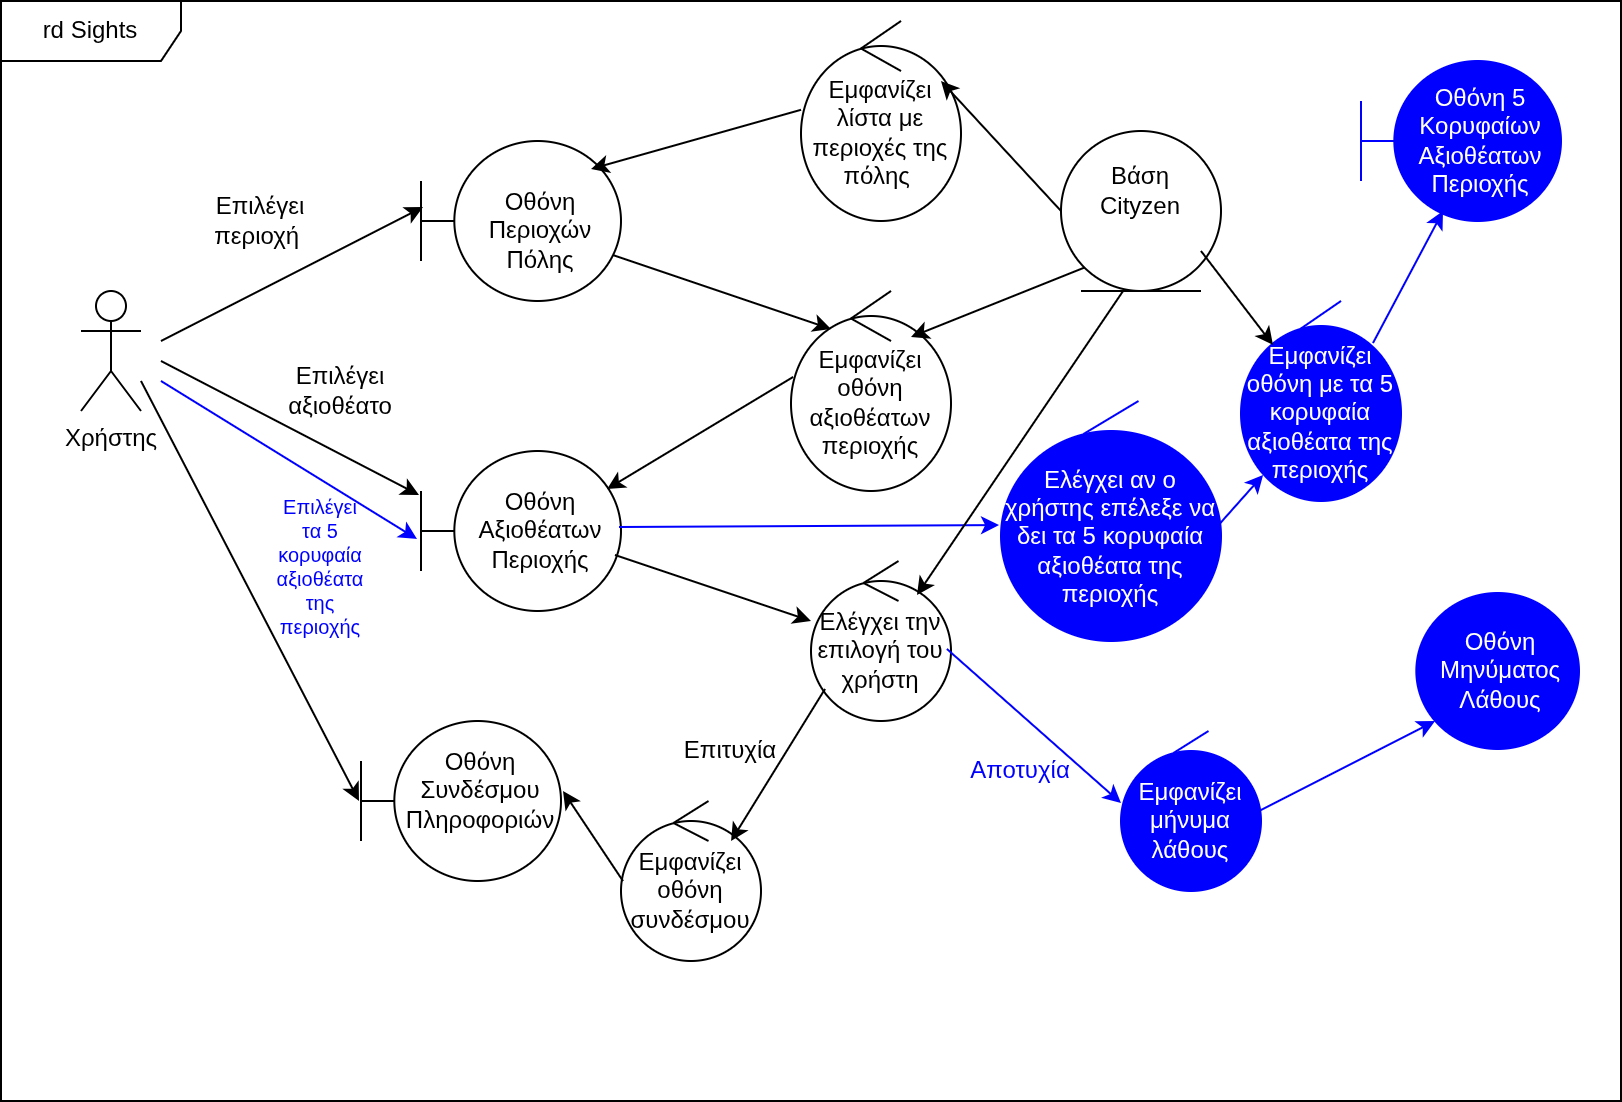

The diagram above was exported from draw.io. Its source (the exported page's mxGraphModel, read from the mxfile embedded in the PNG):
<mxGraphModel dx="1251" dy="680" grid="1" gridSize="10" guides="1" tooltips="1" connect="1" arrows="1" fold="1" page="1" pageScale="1" pageWidth="827" pageHeight="1169" math="0" shadow="0">
  <root>
    <mxCell id="0" />
    <mxCell id="1" parent="0" />
    <mxCell id="vVwArEm96Azq2KVEk3oQ-1" value="" style="shape=umlBoundary;whiteSpace=wrap;html=1;fillColor=#0000FF;fontColor=#ffffff;strokeColor=#0000FF;" vertex="1" parent="1">
      <mxGeometry x="690" y="80" width="100" height="80" as="geometry" />
    </mxCell>
    <mxCell id="vVwArEm96Azq2KVEk3oQ-2" value="" style="shape=umlBoundary;whiteSpace=wrap;html=1;" vertex="1" parent="1">
      <mxGeometry x="220" y="120" width="100" height="80" as="geometry" />
    </mxCell>
    <mxCell id="vVwArEm96Azq2KVEk3oQ-3" value="Οθόνη Περιοχών Πόλης" style="text;html=1;align=center;verticalAlign=middle;whiteSpace=wrap;rounded=0;" vertex="1" parent="1">
      <mxGeometry x="250" y="150" width="60" height="30" as="geometry" />
    </mxCell>
    <mxCell id="vVwArEm96Azq2KVEk3oQ-4" value="Εμφανίζει λίστα με περιοχές της πόλης&amp;nbsp;" style="ellipse;shape=umlControl;whiteSpace=wrap;html=1;" vertex="1" parent="1">
      <mxGeometry x="410" y="60" width="80" height="100" as="geometry" />
    </mxCell>
    <mxCell id="vVwArEm96Azq2KVEk3oQ-5" value="" style="ellipse;shape=umlEntity;whiteSpace=wrap;html=1;" vertex="1" parent="1">
      <mxGeometry x="540" y="115" width="80" height="80" as="geometry" />
    </mxCell>
    <mxCell id="vVwArEm96Azq2KVEk3oQ-6" value="Βάση Cityzen" style="text;html=1;align=center;verticalAlign=middle;whiteSpace=wrap;rounded=0;" vertex="1" parent="1">
      <mxGeometry x="550" y="130" width="60" height="30" as="geometry" />
    </mxCell>
    <mxCell id="vVwArEm96Azq2KVEk3oQ-7" value="Επιλέγει περιοχή&amp;nbsp;" style="text;html=1;align=center;verticalAlign=middle;whiteSpace=wrap;rounded=0;" vertex="1" parent="1">
      <mxGeometry x="110" y="145" width="60" height="30" as="geometry" />
    </mxCell>
    <mxCell id="vVwArEm96Azq2KVEk3oQ-8" value="" style="shape=umlBoundary;whiteSpace=wrap;html=1;" vertex="1" parent="1">
      <mxGeometry x="220" y="275" width="100" height="80" as="geometry" />
    </mxCell>
    <mxCell id="vVwArEm96Azq2KVEk3oQ-9" value="Οθόνη Αξιοθέατων Περιοχής" style="text;html=1;align=center;verticalAlign=middle;whiteSpace=wrap;rounded=0;" vertex="1" parent="1">
      <mxGeometry x="250" y="300" width="60" height="30" as="geometry" />
    </mxCell>
    <mxCell id="vVwArEm96Azq2KVEk3oQ-10" value="Εμφανίζει οθόνη αξιοθέατων περιοχής" style="ellipse;shape=umlControl;whiteSpace=wrap;html=1;" vertex="1" parent="1">
      <mxGeometry x="405" y="195" width="80" height="100" as="geometry" />
    </mxCell>
    <mxCell id="vVwArEm96Azq2KVEk3oQ-11" value="Επιλέγει αξιοθέατο" style="text;html=1;align=center;verticalAlign=middle;whiteSpace=wrap;rounded=0;" vertex="1" parent="1">
      <mxGeometry x="160" y="235" width="40" height="20" as="geometry" />
    </mxCell>
    <mxCell id="vVwArEm96Azq2KVEk3oQ-12" value="&lt;font style=&quot;color: rgb(255, 255, 255);&quot;&gt;Ελέγχει αν ο χρήστης επέλεξε να δει τα 5 κορυφαία αξιοθέατα της περιοχής&lt;/font&gt;" style="ellipse;shape=umlControl;whiteSpace=wrap;html=1;fillColor=#0000FF;strokeColor=#0000FF;" vertex="1" parent="1">
      <mxGeometry x="510" y="250" width="110" height="120" as="geometry" />
    </mxCell>
    <mxCell id="vVwArEm96Azq2KVEk3oQ-13" value="&lt;font style=&quot;color: rgb(255, 255, 255);&quot;&gt;Εμφανίζει οθόνη με τα 5 κορυφαία αξιοθέατα της περιοχής&lt;/font&gt;" style="ellipse;shape=umlControl;whiteSpace=wrap;html=1;fillColor=#0000FF;fontColor=#000000;strokeColor=#0000FF;gradientColor=none;strokeWidth=1;fontStyle=0;shadow=0;perimeterSpacing=0;labelBackgroundColor=none;labelBorderColor=none;" vertex="1" parent="1">
      <mxGeometry x="630" y="200" width="80" height="100" as="geometry" />
    </mxCell>
    <mxCell id="vVwArEm96Azq2KVEk3oQ-14" value="&lt;font style=&quot;color: rgb(255, 255, 255);&quot;&gt;Οθόνη 5 Κορυφαίων Αξιοθέατων Περιοχής&lt;/font&gt;" style="text;html=1;align=center;verticalAlign=middle;whiteSpace=wrap;rounded=0;" vertex="1" parent="1">
      <mxGeometry x="720" y="105" width="60" height="30" as="geometry" />
    </mxCell>
    <mxCell id="vVwArEm96Azq2KVEk3oQ-15" value="" style="shape=umlBoundary;whiteSpace=wrap;html=1;" vertex="1" parent="1">
      <mxGeometry x="190" y="410" width="100" height="80" as="geometry" />
    </mxCell>
    <mxCell id="vVwArEm96Azq2KVEk3oQ-16" value="Οθόνη Συνδέσμου Πληροφοριών" style="text;html=1;align=center;verticalAlign=middle;whiteSpace=wrap;rounded=0;" vertex="1" parent="1">
      <mxGeometry x="220" y="430" width="60" height="30" as="geometry" />
    </mxCell>
    <mxCell id="vVwArEm96Azq2KVEk3oQ-17" value="Ελέγχει την επιλογή του χρήστη" style="ellipse;shape=umlControl;whiteSpace=wrap;html=1;" vertex="1" parent="1">
      <mxGeometry x="415" y="330" width="70" height="80" as="geometry" />
    </mxCell>
    <mxCell id="vVwArEm96Azq2KVEk3oQ-18" value="Εμφανίζει οθόνη συνδέσμου" style="ellipse;shape=umlControl;whiteSpace=wrap;html=1;" vertex="1" parent="1">
      <mxGeometry x="320" y="450" width="70" height="80" as="geometry" />
    </mxCell>
    <mxCell id="vVwArEm96Azq2KVEk3oQ-19" value="Επιτυχία" style="text;html=1;align=center;verticalAlign=middle;whiteSpace=wrap;rounded=0;" vertex="1" parent="1">
      <mxGeometry x="345" y="410" width="60" height="30" as="geometry" />
    </mxCell>
    <mxCell id="vVwArEm96Azq2KVEk3oQ-20" value="Αποτυχία" style="text;html=1;align=center;verticalAlign=middle;whiteSpace=wrap;rounded=0;fontColor=#0000FF;" vertex="1" parent="1">
      <mxGeometry x="490" y="420" width="60" height="30" as="geometry" />
    </mxCell>
    <mxCell id="vVwArEm96Azq2KVEk3oQ-21" value="&lt;font style=&quot;color: rgb(255, 255, 255);&quot;&gt;Εμφανίζει μήνυμα λάθους&lt;/font&gt;" style="ellipse;shape=umlControl;whiteSpace=wrap;html=1;fillColor=#0000FF;strokeColor=#0000FF;" vertex="1" parent="1">
      <mxGeometry x="570" y="415" width="70" height="80" as="geometry" />
    </mxCell>
    <mxCell id="vVwArEm96Azq2KVEk3oQ-22" value="" style="shape=umlBoundary;whiteSpace=wrap;html=1;fillColor=#0000FF;strokeColor=#FFFFFF;" vertex="1" parent="1">
      <mxGeometry x="700" y="345" width="100" height="80" as="geometry" />
    </mxCell>
    <mxCell id="vVwArEm96Azq2KVEk3oQ-23" value="&lt;font style=&quot;color: rgb(255, 255, 255);&quot;&gt;Οθόνη Μηνύματος Λάθους&lt;/font&gt;" style="text;html=1;align=center;verticalAlign=middle;whiteSpace=wrap;rounded=0;" vertex="1" parent="1">
      <mxGeometry x="730" y="370" width="60" height="30" as="geometry" />
    </mxCell>
    <mxCell id="vVwArEm96Azq2KVEk3oQ-24" value="" style="endArrow=classic;html=1;rounded=0;entryX=0.875;entryY=0.3;entryDx=0;entryDy=0;entryPerimeter=0;exitX=0;exitY=0.5;exitDx=0;exitDy=0;" edge="1" parent="1" source="vVwArEm96Azq2KVEk3oQ-5" target="vVwArEm96Azq2KVEk3oQ-4">
      <mxGeometry width="50" height="50" relative="1" as="geometry">
        <mxPoint x="360" y="300" as="sourcePoint" />
        <mxPoint x="410" y="250" as="targetPoint" />
      </mxGeometry>
    </mxCell>
    <mxCell id="vVwArEm96Azq2KVEk3oQ-25" value="" style="endArrow=classic;html=1;rounded=0;entryX=0.75;entryY=0.23;entryDx=0;entryDy=0;entryPerimeter=0;exitX=0;exitY=1;exitDx=0;exitDy=0;" edge="1" parent="1" source="vVwArEm96Azq2KVEk3oQ-5" target="vVwArEm96Azq2KVEk3oQ-10">
      <mxGeometry width="50" height="50" relative="1" as="geometry">
        <mxPoint x="90" y="600" as="sourcePoint" />
        <mxPoint x="140" y="550" as="targetPoint" />
      </mxGeometry>
    </mxCell>
    <mxCell id="vVwArEm96Azq2KVEk3oQ-26" value="" style="endArrow=classic;html=1;rounded=0;entryX=0.93;entryY=0.238;entryDx=0;entryDy=0;entryPerimeter=0;exitX=0.013;exitY=0.43;exitDx=0;exitDy=0;exitPerimeter=0;" edge="1" parent="1" source="vVwArEm96Azq2KVEk3oQ-10" target="vVwArEm96Azq2KVEk3oQ-8">
      <mxGeometry width="50" height="50" relative="1" as="geometry">
        <mxPoint x="20" y="650" as="sourcePoint" />
        <mxPoint x="70" y="600" as="targetPoint" />
      </mxGeometry>
    </mxCell>
    <mxCell id="vVwArEm96Azq2KVEk3oQ-27" value="" style="endArrow=classic;html=1;rounded=0;entryX=0;entryY=0.375;entryDx=0;entryDy=0;entryPerimeter=0;exitX=0.97;exitY=0.65;exitDx=0;exitDy=0;exitPerimeter=0;" edge="1" parent="1" source="vVwArEm96Azq2KVEk3oQ-8" target="vVwArEm96Azq2KVEk3oQ-17">
      <mxGeometry width="50" height="50" relative="1" as="geometry">
        <mxPoint x="150" y="790" as="sourcePoint" />
        <mxPoint x="200" y="740" as="targetPoint" />
      </mxGeometry>
    </mxCell>
    <mxCell id="vVwArEm96Azq2KVEk3oQ-28" value="" style="endArrow=classic;html=1;rounded=0;entryX=0;entryY=0.45;entryDx=0;entryDy=0;entryPerimeter=0;exitX=0.971;exitY=0.55;exitDx=0;exitDy=0;exitPerimeter=0;strokeColor=#0000FF;" edge="1" parent="1" source="vVwArEm96Azq2KVEk3oQ-17" target="vVwArEm96Azq2KVEk3oQ-21">
      <mxGeometry width="50" height="50" relative="1" as="geometry">
        <mxPoint x="450" y="750" as="sourcePoint" />
        <mxPoint x="500" y="700" as="targetPoint" />
      </mxGeometry>
    </mxCell>
    <mxCell id="vVwArEm96Azq2KVEk3oQ-29" value="" style="endArrow=classic;html=1;rounded=0;entryX=0.27;entryY=0.813;entryDx=0;entryDy=0;entryPerimeter=0;exitX=0.986;exitY=0.5;exitDx=0;exitDy=0;exitPerimeter=0;strokeColor=#0000FF;" edge="1" parent="1" source="vVwArEm96Azq2KVEk3oQ-21" target="vVwArEm96Azq2KVEk3oQ-22">
      <mxGeometry width="50" height="50" relative="1" as="geometry">
        <mxPoint x="680" y="690" as="sourcePoint" />
        <mxPoint x="730" y="640" as="targetPoint" />
      </mxGeometry>
    </mxCell>
    <mxCell id="vVwArEm96Azq2KVEk3oQ-30" value="" style="endArrow=classic;html=1;rounded=0;entryX=0.138;entryY=0.87;entryDx=0;entryDy=0;entryPerimeter=0;exitX=0.981;exitY=0.525;exitDx=0;exitDy=0;exitPerimeter=0;strokeColor=#0000FF;" edge="1" parent="1" source="vVwArEm96Azq2KVEk3oQ-12" target="vVwArEm96Azq2KVEk3oQ-13">
      <mxGeometry width="50" height="50" relative="1" as="geometry">
        <mxPoint x="630" y="450" as="sourcePoint" />
        <mxPoint x="680" y="400" as="targetPoint" />
      </mxGeometry>
    </mxCell>
    <mxCell id="vVwArEm96Azq2KVEk3oQ-31" value="" style="endArrow=classic;html=1;rounded=0;exitX=0.825;exitY=0.21;exitDx=0;exitDy=0;exitPerimeter=0;strokeColor=#0000FF;entryX=0.41;entryY=0.938;entryDx=0;entryDy=0;entryPerimeter=0;" edge="1" parent="1" source="vVwArEm96Azq2KVEk3oQ-13" target="vVwArEm96Azq2KVEk3oQ-1">
      <mxGeometry width="50" height="50" relative="1" as="geometry">
        <mxPoint x="740" y="360" as="sourcePoint" />
        <mxPoint x="790" y="310" as="targetPoint" />
      </mxGeometry>
    </mxCell>
    <mxCell id="vVwArEm96Azq2KVEk3oQ-32" value="" style="endArrow=classic;html=1;rounded=0;entryX=0.2;entryY=0.22;entryDx=0;entryDy=0;entryPerimeter=0;exitX=0.875;exitY=0.75;exitDx=0;exitDy=0;exitPerimeter=0;" edge="1" parent="1" source="vVwArEm96Azq2KVEk3oQ-5" target="vVwArEm96Azq2KVEk3oQ-13">
      <mxGeometry width="50" height="50" relative="1" as="geometry">
        <mxPoint x="30" y="610" as="sourcePoint" />
        <mxPoint x="80" y="560" as="targetPoint" />
      </mxGeometry>
    </mxCell>
    <mxCell id="vVwArEm96Azq2KVEk3oQ-33" value="" style="endArrow=classic;html=1;rounded=0;exitX=0;exitY=0.444;exitDx=0;exitDy=0;exitPerimeter=0;entryX=0.85;entryY=0.175;entryDx=0;entryDy=0;entryPerimeter=0;" edge="1" parent="1" source="vVwArEm96Azq2KVEk3oQ-4" target="vVwArEm96Azq2KVEk3oQ-2">
      <mxGeometry width="50" height="50" relative="1" as="geometry">
        <mxPoint x="90" y="560" as="sourcePoint" />
        <mxPoint x="290" y="328" as="targetPoint" />
      </mxGeometry>
    </mxCell>
    <mxCell id="vVwArEm96Azq2KVEk3oQ-34" value="" style="endArrow=classic;html=1;rounded=0;exitX=0.1;exitY=0.8;exitDx=0;exitDy=0;exitPerimeter=0;entryX=0.786;entryY=0.25;entryDx=0;entryDy=0;entryPerimeter=0;" edge="1" parent="1" source="vVwArEm96Azq2KVEk3oQ-17" target="vVwArEm96Azq2KVEk3oQ-18">
      <mxGeometry width="50" height="50" relative="1" as="geometry">
        <mxPoint x="490" y="740" as="sourcePoint" />
        <mxPoint x="420" y="594" as="targetPoint" />
      </mxGeometry>
    </mxCell>
    <mxCell id="vVwArEm96Azq2KVEk3oQ-35" value="" style="endArrow=classic;html=1;rounded=0;entryX=1.01;entryY=0.438;entryDx=0;entryDy=0;entryPerimeter=0;exitX=0.014;exitY=0.5;exitDx=0;exitDy=0;exitPerimeter=0;" edge="1" parent="1" source="vVwArEm96Azq2KVEk3oQ-18" target="vVwArEm96Azq2KVEk3oQ-15">
      <mxGeometry width="50" height="50" relative="1" as="geometry">
        <mxPoint x="370" y="740" as="sourcePoint" />
        <mxPoint x="420" y="690" as="targetPoint" />
      </mxGeometry>
    </mxCell>
    <mxCell id="vVwArEm96Azq2KVEk3oQ-36" value="Χρήστης" style="shape=umlActor;verticalLabelPosition=bottom;verticalAlign=top;html=1;outlineConnect=0;movable=1;resizable=1;rotatable=1;deletable=1;editable=1;locked=0;connectable=1;" vertex="1" parent="1">
      <mxGeometry x="50" y="195" width="30" height="60" as="geometry" />
    </mxCell>
    <mxCell id="vVwArEm96Azq2KVEk3oQ-37" value="" style="endArrow=classic;html=1;rounded=0;entryX=0.01;entryY=0.413;entryDx=0;entryDy=0;entryPerimeter=0;" edge="1" parent="1" target="vVwArEm96Azq2KVEk3oQ-2">
      <mxGeometry width="50" height="50" relative="1" as="geometry">
        <mxPoint x="90" y="220" as="sourcePoint" />
        <mxPoint x="80" y="470" as="targetPoint" />
      </mxGeometry>
    </mxCell>
    <mxCell id="vVwArEm96Azq2KVEk3oQ-38" value="" style="endArrow=classic;html=1;rounded=0;entryX=-0.01;entryY=0.275;entryDx=0;entryDy=0;entryPerimeter=0;" edge="1" parent="1" target="vVwArEm96Azq2KVEk3oQ-8">
      <mxGeometry width="50" height="50" relative="1" as="geometry">
        <mxPoint x="90" y="230" as="sourcePoint" />
        <mxPoint x="217" y="299" as="targetPoint" />
      </mxGeometry>
    </mxCell>
    <mxCell id="vVwArEm96Azq2KVEk3oQ-39" value="" style="endArrow=classic;html=1;rounded=0;entryX=-0.01;entryY=0.5;entryDx=0;entryDy=0;entryPerimeter=0;" edge="1" parent="1" target="vVwArEm96Azq2KVEk3oQ-15">
      <mxGeometry width="50" height="50" relative="1" as="geometry">
        <mxPoint x="80" y="240" as="sourcePoint" />
        <mxPoint x="130" y="600" as="targetPoint" />
      </mxGeometry>
    </mxCell>
    <mxCell id="vVwArEm96Azq2KVEk3oQ-40" value="" style="endArrow=classic;html=1;rounded=0;entryX=0.25;entryY=0.19;entryDx=0;entryDy=0;entryPerimeter=0;exitX=0.96;exitY=0.713;exitDx=0;exitDy=0;exitPerimeter=0;" edge="1" parent="1" source="vVwArEm96Azq2KVEk3oQ-2" target="vVwArEm96Azq2KVEk3oQ-10">
      <mxGeometry width="50" height="50" relative="1" as="geometry">
        <mxPoint x="310" y="260" as="sourcePoint" />
        <mxPoint x="360" y="210" as="targetPoint" />
      </mxGeometry>
    </mxCell>
    <mxCell id="vVwArEm96Azq2KVEk3oQ-41" value="" style="endArrow=classic;html=1;rounded=0;entryX=-0.02;entryY=0.55;entryDx=0;entryDy=0;entryPerimeter=0;strokeColor=#0000FF;" edge="1" parent="1" target="vVwArEm96Azq2KVEk3oQ-8">
      <mxGeometry width="50" height="50" relative="1" as="geometry">
        <mxPoint x="90" y="240" as="sourcePoint" />
        <mxPoint x="80" y="400" as="targetPoint" />
      </mxGeometry>
    </mxCell>
    <mxCell id="vVwArEm96Azq2KVEk3oQ-42" value="Επιλέγει τα 5 κορυφαία αξιοθέατα της περιοχής" style="text;html=1;align=center;verticalAlign=middle;whiteSpace=wrap;rounded=0;fontSize=10;fontColor=#0000FF;" vertex="1" parent="1">
      <mxGeometry x="150" y="320" width="40" height="25" as="geometry" />
    </mxCell>
    <mxCell id="vVwArEm96Azq2KVEk3oQ-43" value="" style="endArrow=classic;html=1;rounded=0;entryX=-0.009;entryY=0.517;entryDx=0;entryDy=0;entryPerimeter=0;exitX=0.99;exitY=0.475;exitDx=0;exitDy=0;exitPerimeter=0;strokeColor=#0000FF;" edge="1" parent="1" source="vVwArEm96Azq2KVEk3oQ-8" target="vVwArEm96Azq2KVEk3oQ-12">
      <mxGeometry width="50" height="50" relative="1" as="geometry">
        <mxPoint x="50" y="460" as="sourcePoint" />
        <mxPoint x="100" y="410" as="targetPoint" />
      </mxGeometry>
    </mxCell>
    <mxCell id="vVwArEm96Azq2KVEk3oQ-44" value="" style="endArrow=classic;html=1;rounded=0;entryX=0.757;entryY=0.213;entryDx=0;entryDy=0;entryPerimeter=0;exitX=0.388;exitY=1;exitDx=0;exitDy=0;exitPerimeter=0;" edge="1" parent="1" source="vVwArEm96Azq2KVEk3oQ-5" target="vVwArEm96Azq2KVEk3oQ-17">
      <mxGeometry width="50" height="50" relative="1" as="geometry">
        <mxPoint x="540" y="200" as="sourcePoint" />
        <mxPoint x="530" y="590" as="targetPoint" />
      </mxGeometry>
    </mxCell>
    <mxCell id="Kvb3l0n0gK4N_Q1pQ4w9-1" value="rd Sights" style="shape=umlFrame;whiteSpace=wrap;html=1;pointerEvents=0;width=90;height=30;" vertex="1" parent="1">
      <mxGeometry x="10" y="50" width="810" height="550" as="geometry" />
    </mxCell>
  </root>
</mxGraphModel>